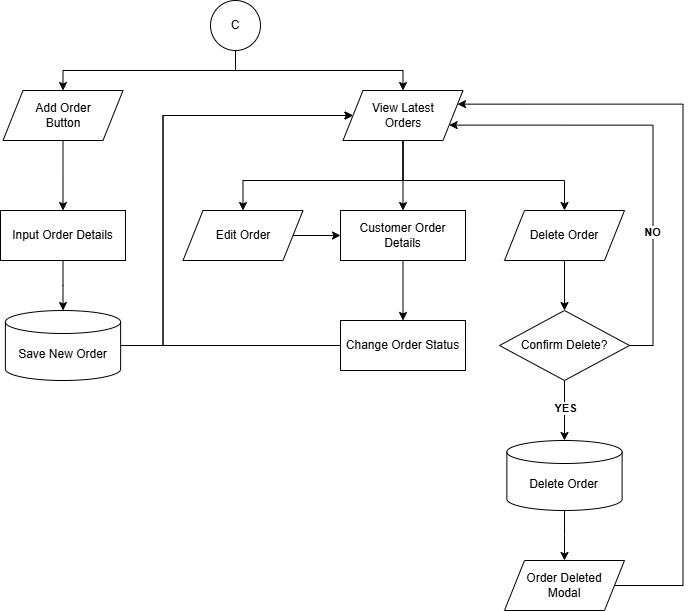

The diagram above was exported from draw.io. Its source (the exported page's mxGraphModel, read from the mxfile embedded in the PNG):
<mxGraphModel dx="1374" dy="639" grid="1" gridSize="10" guides="1" tooltips="1" connect="1" arrows="1" fold="1" page="1" pageScale="1" pageWidth="827" pageHeight="1169" math="0" shadow="0">
  <root>
    <mxCell id="0" />
    <mxCell id="1" parent="0" />
    <mxCell id="egFuQffuCRipffEpF2Rh-1" edge="1" parent="1" style="edgeStyle=orthogonalEdgeStyle;rounded=0;orthogonalLoop=1;jettySize=auto;html=1;entryX=0.5;entryY=0;entryDx=0;entryDy=0;" target="egFuQffuCRipffEpF2Rh-6">
      <mxGeometry relative="1" as="geometry">
        <Array as="points">
          <mxPoint x="315.5" y="360" />
          <mxPoint x="482.5" y="360" />
        </Array>
        <mxPoint x="315" y="340" as="sourcePoint" />
      </mxGeometry>
    </mxCell>
    <mxCell id="egFuQffuCRipffEpF2Rh-2" edge="1" parent="1" style="edgeStyle=orthogonalEdgeStyle;rounded=0;orthogonalLoop=1;jettySize=auto;html=1;entryX=0.5;entryY=0;entryDx=0;entryDy=0;" target="egFuQffuCRipffEpF2Rh-8">
      <mxGeometry relative="1" as="geometry">
        <Array as="points">
          <mxPoint x="315.5" y="360" />
          <mxPoint x="142.5" y="360" />
        </Array>
        <mxPoint x="315" y="340" as="sourcePoint" />
      </mxGeometry>
    </mxCell>
    <mxCell id="egFuQffuCRipffEpF2Rh-3" edge="1" parent="1" source="egFuQffuCRipffEpF2Rh-6" style="edgeStyle=orthogonalEdgeStyle;rounded=0;orthogonalLoop=1;jettySize=auto;html=1;entryX=0.5;entryY=0;entryDx=0;entryDy=0;" target="egFuQffuCRipffEpF2Rh-12">
      <mxGeometry relative="1" as="geometry">
        <Array as="points">
          <mxPoint x="482.5" y="470" />
          <mxPoint x="644.5" y="470" />
        </Array>
      </mxGeometry>
    </mxCell>
    <mxCell id="egFuQffuCRipffEpF2Rh-4" edge="1" parent="1" source="egFuQffuCRipffEpF2Rh-6" style="edgeStyle=orthogonalEdgeStyle;rounded=0;orthogonalLoop=1;jettySize=auto;html=1;entryX=0.5;entryY=0;entryDx=0;entryDy=0;" target="egFuQffuCRipffEpF2Rh-14">
      <mxGeometry relative="1" as="geometry">
        <Array as="points">
          <mxPoint x="482.5" y="470" />
          <mxPoint x="322.5" y="470" />
        </Array>
      </mxGeometry>
    </mxCell>
    <mxCell id="egFuQffuCRipffEpF2Rh-5" edge="1" parent="1" source="egFuQffuCRipffEpF2Rh-6" style="edgeStyle=orthogonalEdgeStyle;rounded=0;orthogonalLoop=1;jettySize=auto;html=1;entryX=0.5;entryY=0;entryDx=0;entryDy=0;" target="egFuQffuCRipffEpF2Rh-10">
      <mxGeometry relative="1" as="geometry" />
    </mxCell>
    <mxCell id="egFuQffuCRipffEpF2Rh-6" parent="1" style="shape=parallelogram;perimeter=parallelogramPerimeter;whiteSpace=wrap;html=1;fixedSize=1;" value="View Latest&lt;br&gt;Orders" vertex="1">
      <mxGeometry height="50" width="120" x="422.5" y="380" as="geometry" />
    </mxCell>
    <mxCell id="egFuQffuCRipffEpF2Rh-7" edge="1" parent="1" source="egFuQffuCRipffEpF2Rh-8" style="edgeStyle=orthogonalEdgeStyle;rounded=0;orthogonalLoop=1;jettySize=auto;html=1;" target="egFuQffuCRipffEpF2Rh-27" value="">
      <mxGeometry relative="1" as="geometry" />
    </mxCell>
    <mxCell id="egFuQffuCRipffEpF2Rh-8" parent="1" style="shape=parallelogram;perimeter=parallelogramPerimeter;whiteSpace=wrap;html=1;fixedSize=1;" value="Add Order&lt;br&gt;Button" vertex="1">
      <mxGeometry height="50" width="120" x="82.5" y="380" as="geometry" />
    </mxCell>
    <mxCell id="egFuQffuCRipffEpF2Rh-9" edge="1" parent="1" source="egFuQffuCRipffEpF2Rh-10" style="edgeStyle=orthogonalEdgeStyle;rounded=0;orthogonalLoop=1;jettySize=auto;html=1;" target="egFuQffuCRipffEpF2Rh-16" value="">
      <mxGeometry relative="1" as="geometry" />
    </mxCell>
    <mxCell id="egFuQffuCRipffEpF2Rh-10" parent="1" style="rounded=0;whiteSpace=wrap;html=1;" value="Customer Order Details" vertex="1">
      <mxGeometry height="50" width="125" x="420" y="500" as="geometry" />
    </mxCell>
    <mxCell id="egFuQffuCRipffEpF2Rh-11" edge="1" parent="1" source="egFuQffuCRipffEpF2Rh-12" style="edgeStyle=orthogonalEdgeStyle;rounded=0;orthogonalLoop=1;jettySize=auto;html=1;" target="egFuQffuCRipffEpF2Rh-21" value="">
      <mxGeometry relative="1" as="geometry" />
    </mxCell>
    <mxCell id="egFuQffuCRipffEpF2Rh-12" parent="1" style="shape=parallelogram;perimeter=parallelogramPerimeter;whiteSpace=wrap;html=1;fixedSize=1;" value="Delete Order" vertex="1">
      <mxGeometry height="50" width="120" x="584" y="500" as="geometry" />
    </mxCell>
    <mxCell id="egFuQffuCRipffEpF2Rh-13" edge="1" parent="1" source="egFuQffuCRipffEpF2Rh-14" style="edgeStyle=orthogonalEdgeStyle;rounded=0;orthogonalLoop=1;jettySize=auto;html=1;" target="egFuQffuCRipffEpF2Rh-10" value="">
      <mxGeometry relative="1" as="geometry" />
    </mxCell>
    <mxCell id="egFuQffuCRipffEpF2Rh-14" parent="1" style="shape=parallelogram;perimeter=parallelogramPerimeter;whiteSpace=wrap;html=1;fixedSize=1;" value="Edit Order" vertex="1">
      <mxGeometry height="50" width="120" x="262.5" y="500" as="geometry" />
    </mxCell>
    <mxCell id="egFuQffuCRipffEpF2Rh-15" edge="1" parent="1" source="egFuQffuCRipffEpF2Rh-16" style="edgeStyle=orthogonalEdgeStyle;rounded=0;orthogonalLoop=1;jettySize=auto;html=1;entryX=0;entryY=0.5;entryDx=0;entryDy=0;" target="egFuQffuCRipffEpF2Rh-6">
      <mxGeometry relative="1" as="geometry">
        <Array as="points">
          <mxPoint x="242.5" y="635" />
          <mxPoint x="242.5" y="405" />
        </Array>
      </mxGeometry>
    </mxCell>
    <mxCell id="egFuQffuCRipffEpF2Rh-16" parent="1" style="rounded=0;whiteSpace=wrap;html=1;" value="Change Order Status" vertex="1">
      <mxGeometry height="50" width="125" x="420" y="610" as="geometry" />
    </mxCell>
    <mxCell id="egFuQffuCRipffEpF2Rh-17" edge="1" parent="1" source="egFuQffuCRipffEpF2Rh-21" style="edgeStyle=orthogonalEdgeStyle;rounded=0;orthogonalLoop=1;jettySize=auto;html=1;" target="egFuQffuCRipffEpF2Rh-23" value="">
      <mxGeometry relative="1" as="geometry" />
    </mxCell>
    <mxCell id="egFuQffuCRipffEpF2Rh-18" connectable="0" parent="egFuQffuCRipffEpF2Rh-17" style="edgeLabel;html=1;align=center;verticalAlign=middle;resizable=0;points=[];" value="&lt;b&gt;YES&lt;/b&gt;" vertex="1">
      <mxGeometry relative="1" x="-0.0889" as="geometry">
        <mxPoint as="offset" />
      </mxGeometry>
    </mxCell>
    <mxCell id="egFuQffuCRipffEpF2Rh-19" edge="1" parent="1" source="egFuQffuCRipffEpF2Rh-21" style="edgeStyle=orthogonalEdgeStyle;rounded=0;orthogonalLoop=1;jettySize=auto;html=1;entryX=1;entryY=0.75;entryDx=0;entryDy=0;" target="egFuQffuCRipffEpF2Rh-6">
      <mxGeometry relative="1" as="geometry">
        <Array as="points">
          <mxPoint x="732.5" y="635" />
          <mxPoint x="732.5" y="415" />
        </Array>
      </mxGeometry>
    </mxCell>
    <mxCell id="egFuQffuCRipffEpF2Rh-20" connectable="0" parent="egFuQffuCRipffEpF2Rh-19" style="edgeLabel;html=1;align=center;verticalAlign=middle;resizable=0;points=[];" value="&lt;b&gt;NO&lt;/b&gt;" vertex="1">
      <mxGeometry relative="1" x="-0.3843" y="1" as="geometry">
        <mxPoint as="offset" />
      </mxGeometry>
    </mxCell>
    <mxCell id="egFuQffuCRipffEpF2Rh-21" parent="1" style="rhombus;whiteSpace=wrap;html=1;" value="Confirm Delete?" vertex="1">
      <mxGeometry height="70" width="130" x="579" y="600" as="geometry" />
    </mxCell>
    <mxCell id="egFuQffuCRipffEpF2Rh-22" edge="1" parent="1" source="egFuQffuCRipffEpF2Rh-23" style="edgeStyle=orthogonalEdgeStyle;rounded=0;orthogonalLoop=1;jettySize=auto;html=1;" target="egFuQffuCRipffEpF2Rh-25" value="">
      <mxGeometry relative="1" as="geometry" />
    </mxCell>
    <mxCell id="egFuQffuCRipffEpF2Rh-23" parent="1" style="shape=cylinder3;whiteSpace=wrap;html=1;boundedLbl=1;backgroundOutline=1;size=11.500000000000114;" value="Delete Order" vertex="1">
      <mxGeometry height="70" width="115.25" x="586.3699999999999" y="730" as="geometry" />
    </mxCell>
    <mxCell id="egFuQffuCRipffEpF2Rh-24" edge="1" parent="1" source="egFuQffuCRipffEpF2Rh-25" style="edgeStyle=orthogonalEdgeStyle;rounded=0;orthogonalLoop=1;jettySize=auto;html=1;entryX=1;entryY=0.25;entryDx=0;entryDy=0;" target="egFuQffuCRipffEpF2Rh-6">
      <mxGeometry relative="1" as="geometry">
        <Array as="points">
          <mxPoint x="762.5" y="875" />
          <mxPoint x="762.5" y="394" />
        </Array>
      </mxGeometry>
    </mxCell>
    <mxCell id="egFuQffuCRipffEpF2Rh-25" parent="1" style="shape=parallelogram;perimeter=parallelogramPerimeter;whiteSpace=wrap;html=1;fixedSize=1;" value="Order Deleted &lt;br&gt;Modal" vertex="1">
      <mxGeometry height="50" width="120" x="583.99" y="850" as="geometry" />
    </mxCell>
    <mxCell id="egFuQffuCRipffEpF2Rh-26" edge="1" parent="1" source="egFuQffuCRipffEpF2Rh-27" style="edgeStyle=orthogonalEdgeStyle;rounded=0;orthogonalLoop=1;jettySize=auto;html=1;" target="egFuQffuCRipffEpF2Rh-29" value="">
      <mxGeometry relative="1" as="geometry" />
    </mxCell>
    <mxCell id="egFuQffuCRipffEpF2Rh-27" parent="1" style="rounded=0;whiteSpace=wrap;html=1;" value="Input Order Details" vertex="1">
      <mxGeometry height="50" width="125" x="80" y="500" as="geometry" />
    </mxCell>
    <mxCell id="egFuQffuCRipffEpF2Rh-28" edge="1" parent="1" source="egFuQffuCRipffEpF2Rh-29" style="edgeStyle=orthogonalEdgeStyle;rounded=0;orthogonalLoop=1;jettySize=auto;html=1;entryX=0;entryY=0.5;entryDx=0;entryDy=0;" target="egFuQffuCRipffEpF2Rh-6">
      <mxGeometry relative="1" as="geometry">
        <Array as="points">
          <mxPoint x="242.5" y="635" />
          <mxPoint x="242.5" y="405" />
        </Array>
      </mxGeometry>
    </mxCell>
    <mxCell id="egFuQffuCRipffEpF2Rh-29" parent="1" style="shape=cylinder3;whiteSpace=wrap;html=1;boundedLbl=1;backgroundOutline=1;size=11.500000000000114;" value="Save New Order" vertex="1">
      <mxGeometry height="70" width="115.25" x="84.88000000000011" y="600" as="geometry" />
    </mxCell>
    <mxCell id="egFuQffuCRipffEpF2Rh-30" parent="1" style="ellipse;whiteSpace=wrap;html=1;aspect=fixed;" value="C" vertex="1">
      <mxGeometry height="50" width="50" x="290" y="290" as="geometry" />
    </mxCell>
  </root>
</mxGraphModel>